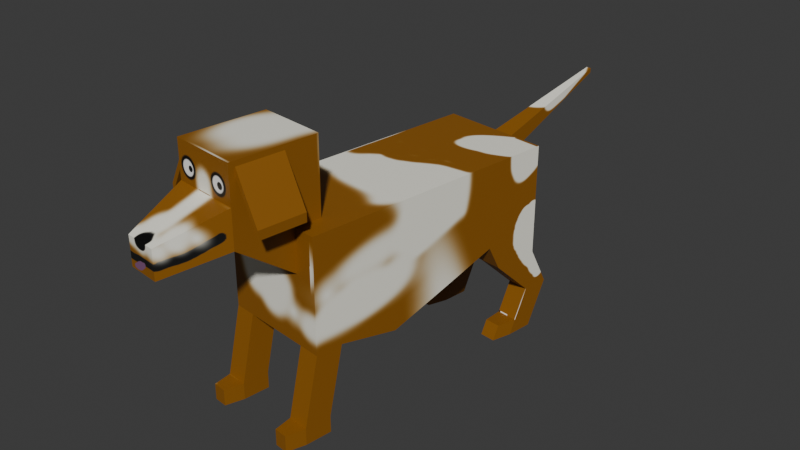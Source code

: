 # Source: Dog.blend  (saved by Blender 5.0.119; exported with 4.5.12 LTS)
import bpy
from mathutils import Matrix  # noqa: F401  (used for matrix-valued properties, if any)

bpy.ops.wm.read_factory_settings(use_empty=True)
scene = bpy.context.scene
scene.name = 'Scene'

# ---- collections
col_collection = bpy.data.collections.new('Collection'); scene.collection.children.link(col_collection)

# ---- images (referenced by path relative to the original .blend; pixels are not part of the script)
import os
ASSET_DIR = os.environ.get("B2B_ASSET_DIR", "")  # directory of the original .blend (textures are referenced by path, not embedded)
HERE = os.path.dirname(os.path.abspath(__file__))  # packed textures are extracted next to this script under _unpacked/

def load_image(name, relpath, width, height, colorspace="sRGB"):
    """Load a texture the original file referenced (path relative to the .blend, or extracted next to this script)."""
    p = next((c for c in (os.path.join(HERE, relpath), os.path.join(ASSET_DIR, relpath)) if relpath and os.path.exists(c)), "")
    if p:
        img = bpy.data.images.load(p, check_existing=True)
        img.name = name
    else:  # same state as the original file: an image datablock whose file is absent (Cycles renders it pink)
        img = bpy.data.images.new(name, width, height)
        img.source = "FILE"
        img.filepath = "//" + (relpath or name)
    img.colorspace_settings.name = colorspace
    return img
img_dog = load_image('Dog', '_unpacked/Dog.213ce375.png', 1024, 1024, 'sRGB')

# ---- materials (node trees are filled in below, after node groups)
mat_material_001 = bpy.data.materials.new('Material.001')

# ---- material node trees
mat_material_001.use_nodes = True; mat_material_001.node_tree.nodes.clear()
_N = mat_material_001.node_tree.nodes; _L = mat_material_001.node_tree.links
n0 = _N.new('ShaderNodeBsdfPrincipled'); n0.name = 'Principled BSDF'; n0.location = (-200, 100)
n1 = _N.new('ShaderNodeOutputMaterial'); n1.name = 'Material Output'; n1.location = (200, 100)
n2 = _N.new('ShaderNodeTexImage'); n2.name = 'Image Texture'; n2.location = (-490, 80)
n2.image = img_dog
_L.new(n0.outputs[0], n1.inputs[0])
_L.new(n2.outputs[0], n0.inputs[0])
n1.is_active_output = True

# ---- world
world_world = bpy.data.worlds.new('World'); scene.world = world_world
world_world.use_nodes = True; world_world.node_tree.nodes.clear()
_N = world_world.node_tree.nodes; _L = world_world.node_tree.links
n0 = _N.new('ShaderNodeOutputWorld'); n0.name = 'World Output'; n0.location = (200, 100)
n1 = _N.new('ShaderNodeBackground'); n1.name = 'Background'; n1.location = (-195, 87)
n1.inputs[0].default_value = (0.05088, 0.05088, 0.05088, 1.0)
_L.new(n1.outputs[0], n0.inputs[0])
n0.is_active_output = True
world_world.color = (0.05088, 0.05088, 0.05088)
world_world.sun_shadow_jitter_overblur = 0.0

# ---- meshes
me_cube_001 = bpy.data.meshes.new('Cube.001')
me_cube_001.from_pydata([(-1.0, -1.0, -1.0), (-1.0, -1.0, 1.0), (-1.0, 1.0, -1.0), (-1.0, 1.0, 1.0), (1.0, -1.0, -1.0), (1.0, -1.0, 1.0), (1.0, 1.0, -1.0), (1.0, 1.0, 1.0), (0.6393, 1.0, -1.0), (-0.7989, 1.0, -1.0), (-0.7989, 1.0, 1.0), (0.7989, 1.0, 1.0), (-0.7989, -1.0, -1.0), (0.6393, -1.0, -1.0), (0.7989, -1.0, 1.0), (-0.7989, -1.0, 1.0), (-1.0, 0.6108, -1.0), (-1.0, -0.6108, -1.0), (-1.0, -0.6108, 1.0), (-1.0, 0.6108, 1.0), (1.0, -0.2008, 0.4346), (1.0, 0.2008, 0.4346), (1.0, 0.2008, 0.8079), (1.0, -0.2008, 0.8079), (0.7989, 0.6108, 1.0), (0.7989, -0.6108, 1.0), (-0.7989, 0.6108, 1.0), (-0.7989, -0.6108, 1.0), (-0.7989, 0.6108, -1.0), (-0.7989, -0.6108, -1.0), (0.6393, 0.6108, -1.0), (0.6393, -0.6108, -1.0), (-0.346, 1.0, -1.225), (-0.2259, 1.0, 1.0), (-0.346, -1.0, -1.225), (-0.2259, -1.0, 1.0), (-0.346, 0.6108, -1.225), (-0.346, -0.6108, -1.225), (-0.2259, 0.6108, 1.0), (-0.2259, -0.6108, 1.0), (0.541, 1.0, 1.0), (0.541, -1.0, -0.544), (0.541, 0.6108, 1.0), (0.541, -0.6108, 1.0), (0.541, 1.0, -0.544), (0.541, -1.0, 1.0), (0.541, 0.6108, -0.544), (0.541, -0.6108, -0.544), (-1.111, -0.6108, -2.203), (-1.111, -1.0, -2.203), (-0.9097, 1.0, -2.203), (-1.111, 1.0, -2.203), (1.155, 0.6108, -1.712), (1.155, 1.0, -1.712), (0.9543, -1.0, -1.712), (1.155, -1.0, -1.712), (0.9543, 1.0, -1.712), (-0.9097, -1.0, -2.203), (-0.9097, -0.6108, -2.203), (0.9543, -0.6108, -1.712), (-1.111, 0.6108, -2.203), (1.155, -0.6108, -1.712), (-0.9097, 0.6108, -2.203), (0.9543, 0.6108, -1.712), (-1.111, -0.6108, -2.501), (-1.111, -1.0, -2.501), (-0.9097, 1.0, -2.501), (-1.111, 1.0, -2.501), (-0.9097, -1.0, -2.501), (-0.9097, -0.6108, -2.501), (-1.111, 0.6108, -2.501), (-0.9097, 0.6108, -2.501), (-1.252, -0.6852, -2.203), (-1.252, -0.9256, -2.203), (-1.252, 0.928, -2.203), (-1.252, 0.6828, -2.203), (-1.252, -0.6852, -2.501), (-1.252, -0.9256, -2.501), (-1.252, 0.928, -2.501), (-1.252, 0.6828, -2.501), (1.001, 0.6108, -2.504), (1.001, 1.0, -2.504), (0.7995, -1.0, -2.504), (1.001, -1.0, -2.504), (0.7995, 1.0, -2.504), (0.7995, -0.6108, -2.504), (1.001, -0.6108, -2.504), (0.7995, 0.6108, -2.504), (1.054, 1.0, -2.229), (0.8534, 1.0, -2.229), (1.054, 0.6108, -2.229), (0.8534, 0.6108, -2.229), (1.05, -0.6108, -2.25), (0.8492, -0.6108, -2.25), (1.05, -1.0, -2.25), (0.8492, -1.0, -2.25), (0.6418, -0.6626, -2.492), (0.6418, -0.9481, -2.492), (0.6418, 0.9285, -2.492), (0.6418, 0.6823, -2.492), (0.6957, 0.9285, -2.216), (0.6957, 0.6823, -2.216), (0.6915, -0.6626, -2.237), (0.6915, -0.9481, -2.237), (1.0, -0.6108, -1.0), (1.0, 0.6108, -1.0), (1.0, 0.6108, 1.0), (1.0, -0.6108, 1.0), (2.037, -0.04488, 1.444), (2.037, 0.04488, 1.444), (2.037, 0.04488, 1.527), (2.037, -0.04488, 1.527), (-1.0, -1.0, 0.2438), (-1.0, 1.0, 0.2438), (1.0, 1.0, 0.2438), (1.0, -1.0, 0.2438), (0.7386, -1.0, 0.2438), (-0.7989, -1.0, 0.2438), (-0.7989, 1.0, 0.2438), (0.7386, 1.0, 0.2438), (1.0, 0.6108, 0.2438), (1.0, -0.6108, 0.2438), (-1.0, -0.6108, 0.2438), (-1.0, 0.6108, 0.2438), (-0.2713, 1.0, 0.1587), (-0.2713, -1.0, 0.1587), (0.541, -1.0, 0.4162), (0.541, 1.0, 0.4162), (1.0, 0.2008, 0.6668), (1.0, -0.2008, 0.6668), (2.037, 0.04488, 1.496), (2.037, -0.04488, 1.496), (-1.044, -0.6108, 2.24), (-1.044, 0.6108, 2.24), (-0.7989, 0.6108, 2.331), (-0.7989, -0.6108, 2.331), (-1.434, -0.6108, 1.0), (-1.434, 0.6108, 1.0), (-1.389, -0.6108, 2.24), (-1.389, 0.6108, 2.24), (-1.044, 0.6108, 2.082), (-0.7989, 0.6108, 1.666), (-0.7989, -0.6108, 1.666), (-1.044, -0.6108, 2.082), (-1.389, 0.6108, 2.082), (-1.389, -0.6108, 2.082), (-1.881, -0.2897, 0.8064), (-1.881, 0.2897, 0.8064), (-1.881, 0.2897, 1.307), (-1.881, -0.2897, 1.307), (-1.0, 0.6108, 1.666), (-1.0, 0.6108, 2.331), (-1.0, -0.6108, 1.666), (-1.0, -0.6108, 2.331), (-1.434, 0.6108, 1.666), (-1.434, 0.6108, 2.331), (-1.434, -0.6108, 1.666), (-1.434, -0.6108, 2.331), (-1.044, 1.041, 1.288), (-1.044, 1.041, 1.445), (-1.044, -1.041, 1.288), (-1.044, -1.041, 1.445), (-1.389, 1.041, 1.288), (-1.389, 1.041, 1.445), (-1.389, -1.041, 1.288), (-1.389, -1.041, 1.445)], [], [(123, 19, 3, 113), (119, 11, 7, 114), (121, 107, 5, 115), (117, 15, 1, 112), (13, 31, 59, 54), (27, 18, 1, 15), (107, 25, 14, 5), (39, 27, 15, 35), (0, 17, 48, 49), (47, 31, 13, 41), (115, 5, 14, 116), (125, 35, 15, 117), (113, 3, 10, 118), (127, 40, 11, 119), (44, 8, 30, 46), (46, 30, 31, 47), (29, 12, 57, 58), (16, 28, 29, 17), (33, 10, 26, 38), (38, 26, 27, 39), (7, 11, 24, 106), (106, 24, 25, 107), (10, 3, 19, 26), (141, 150, 151, 134), (6, 105, 52, 53), (30, 105, 104, 31), (114, 7, 106, 120), (128, 22, 110, 130), (112, 1, 18, 122), (122, 18, 19, 123), (42, 38, 39, 43), (40, 33, 38, 42), (28, 36, 37, 29), (9, 32, 36, 28), (118, 10, 33, 124), (126, 45, 35, 125), (29, 37, 34, 12), (43, 39, 35, 45), (25, 43, 45, 14), (116, 14, 45, 126), (11, 40, 42, 24), (24, 42, 43, 25), (36, 46, 47, 37), (32, 44, 46, 36), (124, 33, 40, 127), (37, 47, 41, 34), (89, 88, 81, 84), (51, 50, 66, 67), (62, 60, 70, 71), (93, 92, 86, 85), (12, 0, 49, 57), (28, 16, 60, 62), (105, 30, 63, 52), (104, 4, 55, 61), (17, 29, 58, 48), (4, 13, 54, 55), (9, 28, 62, 50), (31, 104, 61, 59), (2, 9, 50, 51), (8, 6, 53, 56), (30, 8, 56, 63), (16, 2, 51, 60), (64, 69, 68, 65), (67, 66, 71, 70), (50, 62, 71, 66), (67, 70, 79, 78), (58, 57, 68, 69), (48, 58, 69, 64), (65, 49, 73, 77), (57, 49, 65, 68), (75, 74, 78, 79), (73, 72, 76, 77), (51, 67, 78, 74), (64, 65, 77, 76), (60, 51, 74, 75), (48, 64, 76, 72), (49, 48, 72, 73), (70, 60, 75, 79), (85, 86, 83, 82), (84, 81, 80, 87), (88, 90, 80, 81), (82, 95, 103, 97), (92, 94, 83, 86), (95, 93, 102, 103), (90, 91, 87, 80), (94, 95, 82, 83), (52, 63, 91, 90), (63, 56, 89, 91), (53, 52, 90, 88), (56, 53, 88, 89), (55, 54, 95, 94), (54, 59, 93, 95), (61, 55, 94, 92), (59, 61, 92, 93), (101, 100, 98, 99), (103, 102, 96, 97), (84, 87, 99, 98), (93, 85, 96, 102), (85, 82, 97, 96), (91, 89, 100, 101), (87, 91, 101, 99), (89, 84, 98, 100), (21, 20, 104, 105), (23, 22, 106, 107), (128, 21, 105, 120), (129, 23, 107, 121), (130, 110, 111, 131), (20, 21, 109, 108), (129, 20, 108, 131), (22, 23, 111, 110), (23, 129, 131, 111), (109, 130, 131, 108), (20, 129, 121, 104), (22, 128, 120, 106), (32, 124, 127, 44), (13, 116, 126, 41), (41, 126, 125, 34), (9, 118, 124, 32), (17, 122, 123, 16), (0, 112, 122, 17), (21, 128, 130, 109), (6, 114, 120, 105), (44, 127, 119, 8), (2, 113, 118, 9), (34, 125, 117, 12), (4, 115, 116, 13), (12, 117, 112, 0), (104, 121, 115, 4), (8, 119, 114, 6), (16, 123, 113, 2), (134, 151, 153, 135), (142, 141, 134, 135), (150, 19, 137, 154), (152, 142, 135, 153), (154, 156, 157, 155), (19, 18, 136, 137), (153, 151, 155, 157), (139, 133, 159, 163), (18, 152, 156, 136), (156, 154, 148, 149), (18, 27, 142, 152), (145, 143, 160, 164), (27, 26, 141, 142), (26, 19, 150, 141), (147, 146, 149, 148), (136, 156, 149, 146), (137, 136, 146, 147), (154, 137, 147, 148), (123, 122, 136, 137), (122, 18, 136), (123, 19, 137), (140, 133, 151, 150), (132, 143, 152, 153), (139, 144, 154, 155), (145, 138, 157, 156), (133, 139, 155, 151), (138, 132, 153, 157), (143, 145, 156, 152), (144, 140, 150, 154), (160, 161, 165, 164), (159, 158, 162, 163), (144, 139, 163, 162), (133, 140, 158, 159), (140, 144, 162, 158), (132, 138, 165, 161), (138, 145, 164, 165), (143, 132, 161, 160)])
_uv = me_cube_001.uv_layers.new(name='UVMap')
_uv.uv.foreach_set('vector', [0.1992, 0.5293, 0.1992, 0.4359, 0.2473, 0.4359, 0.2473, 0.5293, 0.5436, 0.09357, 0.5509, 4.732e-05, 0.5757, -1.47e-08, 0.5759, 0.09351, 0.7947, 0.1615, 0.7947, 0.06798, 0.8428, 0.06798, 0.8428, 0.1615, 0.2419, 0.09393, 0.242, 0.0004233, 0.2669, 0.0004707, 0.2667, 0.09398, 0.6524, 0.7486, 0.6524, 0.7004, 0.7421, 0.7004, 0.7421, 0.7486, 0.2722, 0.4815, 0.2473, 0.4815, 0.2473, 0.4334, 0.2722, 0.4334, 0.4946, 0.4815, 0.4698, 0.4815, 0.4698, 0.4334, 0.4946, 0.4334, 0.343, 0.4815, 0.2722, 0.4815, 0.2722, 0.4334, 0.343, 0.4334, 0.0, 0.6829, 0.04813, 0.6829, 0.04813, 0.8309, 0.0, 0.8309, 0.5955, 0.7004, 0.6524, 0.7004, 0.6524, 0.7486, 0.5955, 0.7486, 0.01962, 0.09351, 0.01978, 4.074e-09, 0.04463, 4.734e-05, 0.05192, 0.09357, 0.1767, 0.1043, 0.1712, 0.0002885, 0.242, 0.0004233, 0.2419, 0.09393, 0.3288, 0.09398, 0.3287, 0.0004707, 0.3535, 0.0004234, 0.3537, 0.09393, 0.5191, 0.0723, 0.519, 0.000108, 0.5509, 4.732e-05, 0.5436, 0.09357, 0.5955, 0.5012, 0.6524, 0.5012, 0.6524, 0.5494, 0.5955, 0.5494, 0.5955, 0.5494, 0.6524, 0.5494, 0.6524, 0.7004, 0.5955, 0.7004, 0.9066, 0.1861, 0.9547, 0.1861, 0.9547, 0.335, 0.9066, 0.335, 0.2473, 0.7289, 0.2721, 0.7289, 0.2721, 0.8799, 0.2473, 0.8799, 0.343, 0.6807, 0.2722, 0.6807, 0.2722, 0.6326, 0.343, 0.6326, 0.343, 0.6326, 0.2722, 0.6326, 0.2722, 0.4815, 0.343, 0.4815, 0.4946, 0.6807, 0.4698, 0.6807, 0.4698, 0.6326, 0.4946, 0.6326, 0.4946, 0.6326, 0.4698, 0.6326, 0.4698, 0.4815, 0.4946, 0.4815, 0.2722, 0.6807, 0.2473, 0.6807, 0.2473, 0.6326, 0.2722, 0.6326, 0.7309, 0.8309, 0.7061, 0.8309, 0.7061, 0.7486, 0.7309, 0.7486, 0.5955, 0.3152, 0.6436, 0.3152, 0.6436, 0.4028, 0.5955, 0.4028, 0.05492, 0.8309, 0.09939, 0.8309, 0.09939, 0.9819, 0.05492, 0.9819, 0.5955, 0.1615, 0.5955, 0.06798, 0.6436, 0.06798, 0.6436, 0.1615, 0.969, 0.1654, 0.9547, 0.1554, 0.9547, -1.244e-08, 0.9579, 0.002237, 0.0, 0.5293, 0.0, 0.4359, 0.04813, 0.4359, 0.04813, 0.5293, 0.04813, 0.5293, 0.04813, 0.4359, 0.1992, 0.4359, 0.1992, 0.5293, 0.4379, 0.6326, 0.343, 0.6326, 0.343, 0.4815, 0.4379, 0.4815, 0.4379, 0.6807, 0.343, 0.6807, 0.343, 0.6326, 0.4379, 0.6326, 0.2721, 0.7289, 0.3301, 0.7289, 0.3301, 0.8799, 0.2721, 0.8799, 0.2721, 0.6807, 0.3301, 0.6807, 0.3301, 0.7289, 0.2721, 0.7289, 0.3537, 0.09393, 0.3535, 0.0004234, 0.4243, 0.0002885, 0.4188, 0.1043, 0.07637, 0.0723, 0.07649, 0.000108, 0.1712, 0.0002885, 0.1767, 0.1043, 0.2721, 0.8799, 0.3301, 0.8799, 0.3301, 0.928, 0.2721, 0.928, 0.4379, 0.4815, 0.343, 0.4815, 0.343, 0.4334, 0.4379, 0.4334, 0.4698, 0.4815, 0.4379, 0.4815, 0.4379, 0.4334, 0.4698, 0.4334, 0.05192, 0.09357, 0.04463, 4.734e-05, 0.07649, 0.000108, 0.07637, 0.0723, 0.4698, 0.6807, 0.4379, 0.6807, 0.4379, 0.6326, 0.4698, 0.6326, 0.4698, 0.6326, 0.4379, 0.6326, 0.4379, 0.4815, 0.4698, 0.4815, 0.3301, 0.7289, 0.4331, 0.7289, 0.4331, 0.8799, 0.3301, 0.8799, 0.3301, 0.6807, 0.4331, 0.6807, 0.4331, 0.7289, 0.3301, 0.7289, 0.4188, 0.1043, 0.4243, 0.0002885, 0.519, 0.000108, 0.5191, 0.0723, 0.3301, 0.8799, 0.4331, 0.8799, 0.4331, 0.928, 0.3301, 0.928, 0.5583, 0.3993, 0.5831, 0.3992, 0.5765, 0.4334, 0.5517, 0.4334, 0.3156, 0.3965, 0.3405, 0.3965, 0.3405, 0.4334, 0.3157, 0.4334, 0.9574, 0.3354, 0.9822, 0.3372, 0.9795, 0.374, 0.9547, 0.3721, 0.8687, 0.3407, 0.8936, 0.3407, 0.8874, 0.3721, 0.8626, 0.3721, 0.2416, 0.2477, 0.2665, 0.2478, 0.2799, 0.3965, 0.255, 0.3965, 0.9547, 0.1861, 0.9795, 0.1879, 0.9822, 0.3372, 0.9574, 0.3354, 0.862, 6.922e-09, 0.9066, 2.411e-05, 0.8677, 0.08802, 0.8428, 0.08801, 0.7947, 0.3152, 0.8428, 0.3152, 0.8428, 0.4028, 0.7947, 0.4028, 0.9354, 0.5031, 0.9601, 0.5012, 0.9574, 0.6506, 0.9327, 0.6524, 0.01936, 0.2473, 0.06392, 0.2474, 0.02485, 0.3353, -9.519e-09, 0.3353, 0.9066, 0.0, 0.9547, 0.0, 0.9547, 0.149, 0.9066, 0.149, 0.8428, 0.1861, 0.8874, 0.1861, 0.9066, 0.2741, 0.8817, 0.2741, 0.3291, 0.2478, 0.3539, 0.2477, 0.3405, 0.3965, 0.3156, 0.3965, 0.5316, 0.2474, 0.5761, 0.2473, 0.5955, 0.3353, 0.5706, 0.3353, 0.6524, 0.5494, 0.6524, 0.5012, 0.7421, 0.5012, 0.7421, 0.5494, 0.1992, 0.6829, 0.2473, 0.6829, 0.2473, 0.8309, 0.1992, 0.8309, 0.1591, 0.8309, 0.1839, 0.8309, 0.1839, 0.879, 0.1591, 0.879, 0.1168, 0.8309, 0.1416, 0.8309, 0.1416, 0.879, 0.1168, 0.879, 0.9066, 0.149, 0.9547, 0.149, 0.9547, 0.1858, 0.9066, 0.1858, 0.1168, 0.8309, 0.1168, 0.879, 0.09939, 0.8701, 0.09939, 0.8398, 0.9066, 0.335, 0.9547, 0.335, 0.9547, 0.3719, 0.9066, 0.3719, 0.9327, 0.6524, 0.9574, 0.6506, 0.9601, 0.6873, 0.9354, 0.6892, 0.2798, 0.4334, 0.2799, 0.3965, 0.2978, 0.3965, 0.2977, 0.4334, 0.255, 0.3965, 0.2799, 0.3965, 0.2798, 0.4334, 0.255, 0.4334, 0.1839, 0.8309, 0.2142, 0.8309, 0.2142, 0.8677, 0.1839, 0.8677, 0.8699, 0.6523, 0.8996, 0.6523, 0.8996, 0.6891, 0.8699, 0.6891, 0.3156, 0.3965, 0.3157, 0.4334, 0.2978, 0.4334, 0.2978, 0.3965, 0.1591, 0.8309, 0.1591, 0.879, 0.1416, 0.8698, 0.1416, 0.8401, 0.5944, 0.4815, 0.5944, 0.5297, 0.5769, 0.5208, 0.5769, 0.4904, 0.9327, 0.6524, 0.9354, 0.6892, 0.9175, 0.6904, 0.9148, 0.6537, 0.5944, 0.4334, 0.5944, 0.4815, 0.5769, 0.4723, 0.5769, 0.4426, 0.9795, 0.374, 0.9822, 0.3372, 1.0, 0.3385, 0.9973, 0.3753, 0.5678, 0.5845, 0.5926, 0.5845, 0.5926, 0.6326, 0.5678, 0.6326, 0.5678, 0.6326, 0.5926, 0.6326, 0.5926, 0.6807, 0.5678, 0.6807, 0.5955, 0.467, 0.6436, 0.467, 0.6436, 0.5012, 0.5955, 0.5012, 0.04381, 0.4334, 0.03773, 0.402, 0.05748, 0.4004, 0.06357, 0.4318, 0.7947, 0.4697, 0.8428, 0.4697, 0.8428, 0.5012, 0.7947, 0.5012, 0.5879, 0.6807, 0.5879, 0.7289, 0.5684, 0.7224, 0.5684, 0.6871, 0.8553, 0.1519, 0.8801, 0.152, 0.8868, 0.1861, 0.8619, 0.186, 0.01288, 0.4019, 0.03773, 0.402, 0.04381, 0.4334, 0.01896, 0.4334, 0.8428, 0.08801, 0.8677, 0.08802, 0.8801, 0.152, 0.8553, 0.1519, 0.7421, 0.5494, 0.7421, 0.5012, 0.8054, 0.5012, 0.8054, 0.5494, 0.5955, 0.4028, 0.6436, 0.4028, 0.6436, 0.467, 0.5955, 0.467, 0.5706, 0.3353, 0.5955, 0.3353, 0.5831, 0.3992, 0.5583, 0.3993, -9.519e-09, 0.3353, 0.02485, 0.3353, 0.03773, 0.402, 0.01288, 0.4019, 0.7421, 0.7486, 0.7421, 0.7004, 0.808, 0.7004, 0.808, 0.7486, 0.7947, 0.4028, 0.8428, 0.4028, 0.8428, 0.4697, 0.7947, 0.4697, 0.8817, 0.2741, 0.9066, 0.2741, 0.8936, 0.3407, 0.8687, 0.3407, 0.2142, 0.8662, 0.2446, 0.8662, 0.2446, 0.8999, 0.2142, 0.8999, 0.2142, 0.8662, 0.2142, 0.8309, 0.2453, 0.8309, 0.2453, 0.8662, 0.5678, 0.6326, 0.5678, 0.6807, 0.5482, 0.6719, 0.5482, 0.6414, 0.8687, 0.3407, 0.8626, 0.3721, 0.8428, 0.3705, 0.849, 0.339, 0.5678, 0.5845, 0.5678, 0.6326, 0.5482, 0.6262, 0.5482, 0.5909, 0.5879, 0.7289, 0.5879, 0.777, 0.5684, 0.7681, 0.5684, 0.7377, 0.8868, 0.1861, 0.8801, 0.152, 0.9, 0.1503, 0.9066, 0.1844, 0.5583, 0.3993, 0.5517, 0.4334, 0.5318, 0.4318, 0.5384, 0.3977, 0.6943, 0.1379, 0.744, 0.1379, 0.7947, 0.3152, 0.6436, 0.3152, 0.744, 0.09172, 0.6943, 0.09172, 0.6436, 0.06798, 0.7947, 0.06798, 0.6943, 0.1092, 0.6943, 0.1379, 0.6436, 0.3152, 0.6436, 0.1615, 0.744, 0.1092, 0.744, 0.09172, 0.7947, 0.06798, 0.7947, 0.1615, 0.7136, 0.003901, 0.7136, 1.474e-08, 0.7247, 1.474e-08, 0.7247, 0.003901, 0.744, 0.1379, 0.6943, 0.1379, 0.7136, 0.01032, 0.7247, 0.01032, 0.9806, 0.6667, 0.9601, 0.6868, 0.9601, 0.5085, 0.9647, 0.504, 0.8428, 0.3721, 0.8925, 0.3721, 0.8732, 0.4997, 0.8621, 0.4997, 0.9931, 0.6545, 0.9806, 0.6667, 0.9647, 0.504, 0.9675, 0.5012, 0.7136, 0.01032, 0.7136, 0.003901, 0.7247, 0.003901, 0.7247, 0.01032, 0.744, 0.1379, 0.744, 0.1092, 0.7947, 0.1615, 0.7947, 0.3152, 0.6943, 0.09172, 0.6943, 0.1092, 0.6436, 0.1615, 0.6436, 0.06798, 0.4099, 0.2755, 0.4188, 0.1043, 0.5191, 0.0723, 0.5193, 0.191, 0.06392, 0.2474, 0.05192, 0.09357, 0.07637, 0.0723, 0.07617, 0.191, 0.07617, 0.191, 0.07637, 0.0723, 0.1767, 0.1043, 0.1856, 0.2755, 0.3539, 0.2477, 0.3537, 0.09393, 0.4188, 0.1043, 0.4099, 0.2755, 0.04813, 0.6829, 0.04813, 0.5293, 0.1992, 0.5293, 0.1992, 0.6829, 0.0, 0.6829, 0.0, 0.5293, 0.04813, 0.5293, 0.04813, 0.6829, 0.9926, 0.1818, 0.969, 0.1654, 0.9579, 0.002237, 0.9632, 0.005916, 0.5955, 0.3152, 0.5955, 0.1615, 0.6436, 0.1615, 0.6436, 0.3152, 0.5193, 0.191, 0.5191, 0.0723, 0.5436, 0.09357, 0.5316, 0.2474, 0.3291, 0.2478, 0.3288, 0.09398, 0.3537, 0.09393, 0.3539, 0.2477, 0.1856, 0.2755, 0.1767, 0.1043, 0.2419, 0.09393, 0.2416, 0.2477, 0.01936, 0.2473, 0.01962, 0.09351, 0.05192, 0.09357, 0.06392, 0.2474, 0.2416, 0.2477, 0.2419, 0.09393, 0.2667, 0.09398, 0.2665, 0.2478, 0.7947, 0.3152, 0.7947, 0.1615, 0.8428, 0.1615, 0.8428, 0.3152, 0.5316, 0.2474, 0.5436, 0.09357, 0.5759, 0.09351, 0.5761, 0.2473, 0.1992, 0.6829, 0.1992, 0.5293, 0.2473, 0.5293, 0.2473, 0.6829, 0.9605, 0.8996, 0.9356, 0.8996, 0.9356, 0.7486, 0.9605, 0.7486, 0.882, 0.8309, 0.7309, 0.8309, 0.7309, 0.7486, 0.882, 0.7486, 0.7061, 0.8309, 0.7061, 0.9132, 0.6525, 0.9132, 0.6525, 0.8309, 0.4579, 0.763, 0.4331, 0.763, 0.4331, 0.6807, 0.4579, 0.6807, 0.5769, 0.4334, 0.5769, 0.5845, 0.4946, 0.5845, 0.4946, 0.4334, 0.9148, 0.5012, 0.9148, 0.6523, 0.8613, 0.6523, 0.8613, 0.5012, 0.9356, 0.7486, 0.9356, 0.8996, 0.882, 0.8996, 0.882, 0.7486, 0.6639, 0.76, 0.6947, 0.76, 0.6947, 0.76, 0.6639, 0.76, 0.4579, 0.8454, 0.4579, 0.763, 0.5115, 0.7631, 0.5115, 0.8454, 0.05492, 0.8309, 0.05492, 0.9819, 2.572e-09, 0.9422, 7.981e-09, 0.8706, 0.4579, 0.8454, 0.4331, 0.8454, 0.4331, 0.763, 0.4579, 0.763, 0.5001, 0.7516, 0.4693, 0.7516, 0.4693, 0.7516, 0.5001, 0.7516, 0.882, 0.9132, 0.7309, 0.9132, 0.7309, 0.8309, 0.882, 0.8309, 0.7309, 0.9132, 0.7061, 0.9132, 0.7061, 0.8309, 0.7309, 0.8309, 0.8699, 0.6523, 0.8699, 0.7239, 0.808, 0.7239, 0.808, 0.6523, 0.5115, 0.8454, 0.5115, 0.7631, 0.5684, 0.8072, 0.5684, 0.8691, 0.8613, 0.5012, 0.8613, 0.6523, 0.808, 0.6126, 0.808, 0.5409, 0.6525, 0.8309, 0.6525, 0.9132, 0.5955, 0.937, 0.5955, 0.875, 0.1992, 0.5293, 0.04813, 0.5293, 0.04813, 0.4334, 0.1992, 0.4334, 0.4579, 0.9389, 0.4579, 0.8454, 0.5115, 0.8454, 0.4946, 0.678, 0.4946, 0.5845, 0.5482, 0.5845, 0.6947, 0.8195, 0.6947, 0.76, 0.7061, 0.7486, 0.7061, 0.8309, 0.4693, 0.6921, 0.4693, 0.7516, 0.4579, 0.763, 0.4579, 0.6807, 0.6639, 0.76, 0.6639, 0.8195, 0.6525, 0.8309, 0.6525, 0.7486, 0.5001, 0.7516, 0.5001, 0.6921, 0.5115, 0.6807, 0.5115, 0.7631, 0.6947, 0.76, 0.6639, 0.76, 0.6525, 0.7486, 0.7061, 0.7486, 0.5001, 0.6921, 0.4693, 0.6921, 0.4579, 0.6807, 0.5115, 0.6807, 0.4693, 0.7516, 0.5001, 0.7516, 0.5115, 0.7631, 0.4579, 0.763, 0.6639, 0.8195, 0.6947, 0.8195, 0.7061, 0.8309, 0.6525, 0.8309, 0.4693, 0.7516, 0.4693, 0.6921, 0.5001, 0.6921, 0.5001, 0.7516, 0.6947, 0.76, 0.6947, 0.8195, 0.6639, 0.8195, 0.6639, 0.76, 0.6639, 0.8195, 0.6639, 0.76, 0.6639, 0.76, 0.6639, 0.8195, 0.6947, 0.76, 0.6947, 0.8195, 0.6947, 0.8195, 0.6947, 0.76, 0.6947, 0.8195, 0.6639, 0.8195, 0.6639, 0.8195, 0.6947, 0.8195, 0.4693, 0.6921, 0.5001, 0.6921, 0.5001, 0.6921, 0.4693, 0.6921, 0.5001, 0.6921, 0.5001, 0.7516, 0.5001, 0.7516, 0.5001, 0.6921, 0.4693, 0.7516, 0.4693, 0.6921, 0.4693, 0.6921, 0.4693, 0.7516])
me_cube_001.materials.append(mat_material_001)
me_cube_001.update()

# ---- objects
ob_cube = bpy.data.objects.new('Cube', me_cube_001)

# ---- transforms, parenting, visibility, modifiers, constraints
ob_cube.location = (0.0, 0.0, 0.0)
ob_cube.rotation_euler = (0.0, -0.0, 1.44)
ob_cube.scale = (2.413, 1.0, 1.0)

# ---- collection membership
col_collection.objects.link(ob_cube)

# ---- scene / render settings (as saved in the file)
scene.frame_start = 1; scene.frame_end = 144; scene.frame_set(33)
scene.render.engine = 'BLENDER_EEVEE_NEXT'
scene.render.bake_bias = 0.0
scene.render.bake_samples = 0
scene.cycles.sampling_pattern = 'TABULATED_SOBOL'
scene.eevee.use_volume_custom_range = False
bpy.context.view_layer.update()

# ---- added for rendering (the .blend has no active camera and no usable light): camera, sun
cam_auto = bpy.data.cameras.new('AutoCamera')
cam_auto.lens = 50.0
cam_auto.sensor_width = 36.0
cam_auto.clip_end = 1000.0
ob_auto_camera = bpy.data.objects.new('AutoCamera', cam_auto)
scene.collection.objects.link(ob_auto_camera)
ob_auto_camera.location = (10.4639, -12.3395, 8.26484)
ob_auto_camera.rotation_euler = (1.09748, -7.21219e-08, 0.694738)
scene.camera = ob_auto_camera
light_auto_sun = bpy.data.lights.new('AutoSun', 'SUN')
light_auto_sun.energy = 3.0
light_auto_sun.angle = 0.0523599
ob_auto_sun = bpy.data.objects.new('AutoSun', light_auto_sun)
scene.collection.objects.link(ob_auto_sun)
ob_auto_sun.rotation_euler = (0.872665, 0.174533, 0.523599)
bpy.context.view_layer.update()
